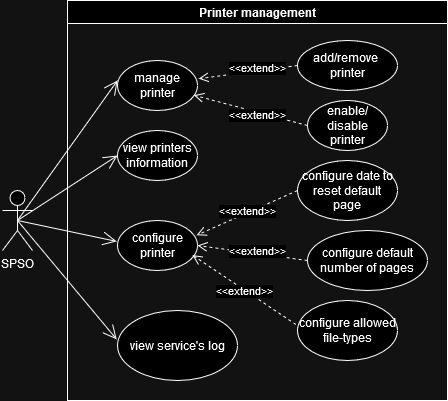

The diagram above was exported from draw.io. Its source (the exported page's mxGraphModel, read from the mxfile embedded in the PNG):
<mxGraphModel dx="1050" dy="530" grid="1" gridSize="10" guides="1" tooltips="1" connect="1" arrows="1" fold="1" page="1" pageScale="1" pageWidth="850" pageHeight="1100" math="0" shadow="0">
  <root>
    <mxCell id="0" />
    <mxCell id="1" parent="0" />
    <mxCell id="7k-Cg9uLjSc4GKtsOKPy-5" value="SPSO" style="shape=umlActor;verticalLabelPosition=bottom;verticalAlign=top;html=1;outlineConnect=0;" parent="1" vertex="1">
      <mxGeometry x="395" y="250" width="30" height="60" as="geometry" />
    </mxCell>
    <mxCell id="7k-Cg9uLjSc4GKtsOKPy-8" value="Printer management" style="swimlane;whiteSpace=wrap;html=1;" parent="1" vertex="1">
      <mxGeometry x="460" y="60" width="380" height="400" as="geometry" />
    </mxCell>
    <mxCell id="7k-Cg9uLjSc4GKtsOKPy-12" value="add/remove&amp;nbsp; printer" style="ellipse;whiteSpace=wrap;html=1;" parent="7k-Cg9uLjSc4GKtsOKPy-8" vertex="1">
      <mxGeometry x="230" y="40" width="100" height="50" as="geometry" />
    </mxCell>
    <mxCell id="7k-Cg9uLjSc4GKtsOKPy-13" value="enable/disable printer" style="ellipse;whiteSpace=wrap;html=1;" parent="7k-Cg9uLjSc4GKtsOKPy-8" vertex="1">
      <mxGeometry x="240" y="100" width="80" height="50" as="geometry" />
    </mxCell>
    <mxCell id="7k-Cg9uLjSc4GKtsOKPy-14" value="view printers information" style="ellipse;whiteSpace=wrap;html=1;" parent="7k-Cg9uLjSc4GKtsOKPy-8" vertex="1">
      <mxGeometry x="50" y="130" width="80" height="50" as="geometry" />
    </mxCell>
    <mxCell id="7k-Cg9uLjSc4GKtsOKPy-15" value="configure printer" style="ellipse;whiteSpace=wrap;html=1;" parent="7k-Cg9uLjSc4GKtsOKPy-8" vertex="1">
      <mxGeometry x="50" y="220" width="80" height="50" as="geometry" />
    </mxCell>
    <mxCell id="7k-Cg9uLjSc4GKtsOKPy-9" value="manage printer" style="ellipse;whiteSpace=wrap;html=1;" parent="7k-Cg9uLjSc4GKtsOKPy-8" vertex="1">
      <mxGeometry x="50" y="60" width="80" height="50" as="geometry" />
    </mxCell>
    <mxCell id="7k-Cg9uLjSc4GKtsOKPy-16" value="configure date to reset default page " style="ellipse;whiteSpace=wrap;html=1;" parent="7k-Cg9uLjSc4GKtsOKPy-8" vertex="1">
      <mxGeometry x="230" y="160" width="100" height="60" as="geometry" />
    </mxCell>
    <mxCell id="7k-Cg9uLjSc4GKtsOKPy-17" value="configure allowed file-types" style="ellipse;whiteSpace=wrap;html=1;" parent="7k-Cg9uLjSc4GKtsOKPy-8" vertex="1">
      <mxGeometry x="230" y="300" width="100" height="60" as="geometry" />
    </mxCell>
    <mxCell id="7k-Cg9uLjSc4GKtsOKPy-18" value="configure default number of pages" style="ellipse;whiteSpace=wrap;html=1;" parent="7k-Cg9uLjSc4GKtsOKPy-8" vertex="1">
      <mxGeometry x="240" y="230" width="120" height="60" as="geometry" />
    </mxCell>
    <mxCell id="7k-Cg9uLjSc4GKtsOKPy-19" value="view service's log" style="ellipse;whiteSpace=wrap;html=1;" parent="7k-Cg9uLjSc4GKtsOKPy-8" vertex="1">
      <mxGeometry x="50" y="310" width="120" height="70" as="geometry" />
    </mxCell>
    <mxCell id="7k-Cg9uLjSc4GKtsOKPy-24" value="&amp;lt;&amp;lt;extend&amp;gt;&amp;gt;" style="html=1;verticalAlign=bottom;endArrow=open;dashed=1;endSize=8;curved=0;rounded=0;exitX=0;exitY=0.5;exitDx=0;exitDy=0;entryX=0.954;entryY=0.694;entryDx=0;entryDy=0;entryPerimeter=0;" parent="7k-Cg9uLjSc4GKtsOKPy-8" source="7k-Cg9uLjSc4GKtsOKPy-13" target="7k-Cg9uLjSc4GKtsOKPy-9" edge="1">
      <mxGeometry x="-0.1679" y="12" relative="1" as="geometry">
        <mxPoint x="200" y="90" as="sourcePoint" />
        <mxPoint x="180" y="150" as="targetPoint" />
        <mxPoint as="offset" />
      </mxGeometry>
    </mxCell>
    <mxCell id="7k-Cg9uLjSc4GKtsOKPy-25" value="&amp;lt;&amp;lt;extend&amp;gt;&amp;gt;" style="html=1;verticalAlign=bottom;endArrow=open;dashed=1;endSize=8;curved=0;rounded=0;exitX=0;exitY=0.5;exitDx=0;exitDy=0;entryX=1.015;entryY=0.363;entryDx=0;entryDy=0;entryPerimeter=0;" parent="7k-Cg9uLjSc4GKtsOKPy-8" source="7k-Cg9uLjSc4GKtsOKPy-12" target="7k-Cg9uLjSc4GKtsOKPy-9" edge="1">
      <mxGeometry x="-0.1731" y="7" relative="1" as="geometry">
        <mxPoint x="140" y="95" as="sourcePoint" />
        <mxPoint x="140" y="40" as="targetPoint" />
        <mxPoint as="offset" />
      </mxGeometry>
    </mxCell>
    <mxCell id="7k-Cg9uLjSc4GKtsOKPy-26" value="&amp;lt;&amp;lt;extend&amp;gt;&amp;gt;" style="html=1;verticalAlign=bottom;endArrow=open;dashed=1;endSize=8;curved=0;rounded=0;exitX=-0.016;exitY=0.4;exitDx=0;exitDy=0;exitPerimeter=0;entryX=0.938;entryY=0.693;entryDx=0;entryDy=0;entryPerimeter=0;" parent="7k-Cg9uLjSc4GKtsOKPy-8" source="7k-Cg9uLjSc4GKtsOKPy-17" target="7k-Cg9uLjSc4GKtsOKPy-15" edge="1">
      <mxGeometry x="-0.1066" y="9" relative="1" as="geometry">
        <mxPoint x="250" y="135" as="sourcePoint" />
        <mxPoint x="130" y="260" as="targetPoint" />
        <mxPoint as="offset" />
      </mxGeometry>
    </mxCell>
    <mxCell id="7k-Cg9uLjSc4GKtsOKPy-27" value="&amp;lt;&amp;lt;extend&amp;gt;&amp;gt;" style="html=1;verticalAlign=bottom;endArrow=open;dashed=1;endSize=8;curved=0;rounded=0;exitX=0;exitY=0.5;exitDx=0;exitDy=0;entryX=0.989;entryY=0.294;entryDx=0;entryDy=0;entryPerimeter=0;" parent="7k-Cg9uLjSc4GKtsOKPy-8" source="7k-Cg9uLjSc4GKtsOKPy-16" target="7k-Cg9uLjSc4GKtsOKPy-15" edge="1">
      <mxGeometry x="0.0489" y="7" relative="1" as="geometry">
        <mxPoint x="260" y="145" as="sourcePoint" />
        <mxPoint x="150" y="105" as="targetPoint" />
        <mxPoint as="offset" />
      </mxGeometry>
    </mxCell>
    <mxCell id="7k-Cg9uLjSc4GKtsOKPy-33" value="&amp;lt;&amp;lt;extend&amp;gt;&amp;gt;" style="html=1;verticalAlign=bottom;endArrow=open;dashed=1;endSize=8;curved=0;rounded=0;exitX=0;exitY=0.5;exitDx=0;exitDy=0;entryX=1;entryY=0.5;entryDx=0;entryDy=0;" parent="7k-Cg9uLjSc4GKtsOKPy-8" source="7k-Cg9uLjSc4GKtsOKPy-18" target="7k-Cg9uLjSc4GKtsOKPy-15" edge="1">
      <mxGeometry x="-0.1075" y="7" relative="1" as="geometry">
        <mxPoint x="290" y="170" as="sourcePoint" />
        <mxPoint x="210" y="170" as="targetPoint" />
        <mxPoint as="offset" />
      </mxGeometry>
    </mxCell>
    <mxCell id="7k-Cg9uLjSc4GKtsOKPy-28" value="" style="endArrow=open;endFill=1;endSize=12;html=1;rounded=0;exitX=0.5;exitY=0.5;exitDx=0;exitDy=0;exitPerimeter=0;entryX=0;entryY=0.4;entryDx=0;entryDy=0;entryPerimeter=0;" parent="1" source="7k-Cg9uLjSc4GKtsOKPy-5" target="7k-Cg9uLjSc4GKtsOKPy-9" edge="1">
      <mxGeometry width="160" relative="1" as="geometry">
        <mxPoint x="620" y="290" as="sourcePoint" />
        <mxPoint x="780" y="290" as="targetPoint" />
      </mxGeometry>
    </mxCell>
    <mxCell id="7k-Cg9uLjSc4GKtsOKPy-29" value="" style="endArrow=open;endFill=1;endSize=12;html=1;rounded=0;exitX=0.5;exitY=0.5;exitDx=0;exitDy=0;exitPerimeter=0;entryX=0;entryY=0.5;entryDx=0;entryDy=0;" parent="1" source="7k-Cg9uLjSc4GKtsOKPy-5" target="7k-Cg9uLjSc4GKtsOKPy-14" edge="1">
      <mxGeometry width="160" relative="1" as="geometry">
        <mxPoint x="435" y="290" as="sourcePoint" />
        <mxPoint x="520" y="150" as="targetPoint" />
      </mxGeometry>
    </mxCell>
    <mxCell id="7k-Cg9uLjSc4GKtsOKPy-30" value="" style="endArrow=open;endFill=1;endSize=12;html=1;rounded=0;exitX=0.5;exitY=0.5;exitDx=0;exitDy=0;exitPerimeter=0;entryX=-0.011;entryY=0.418;entryDx=0;entryDy=0;entryPerimeter=0;" parent="1" source="7k-Cg9uLjSc4GKtsOKPy-5" target="7k-Cg9uLjSc4GKtsOKPy-15" edge="1">
      <mxGeometry width="160" relative="1" as="geometry">
        <mxPoint x="445" y="300" as="sourcePoint" />
        <mxPoint x="530" y="160" as="targetPoint" />
      </mxGeometry>
    </mxCell>
    <mxCell id="7k-Cg9uLjSc4GKtsOKPy-31" value="" style="endArrow=open;endFill=1;endSize=12;html=1;rounded=0;exitX=0.5;exitY=0.5;exitDx=0;exitDy=0;exitPerimeter=0;entryX=-0.007;entryY=0.412;entryDx=0;entryDy=0;entryPerimeter=0;" parent="1" source="7k-Cg9uLjSc4GKtsOKPy-5" target="7k-Cg9uLjSc4GKtsOKPy-19" edge="1">
      <mxGeometry width="160" relative="1" as="geometry">
        <mxPoint x="435" y="290" as="sourcePoint" />
        <mxPoint x="519" y="311" as="targetPoint" />
      </mxGeometry>
    </mxCell>
  </root>
</mxGraphModel>